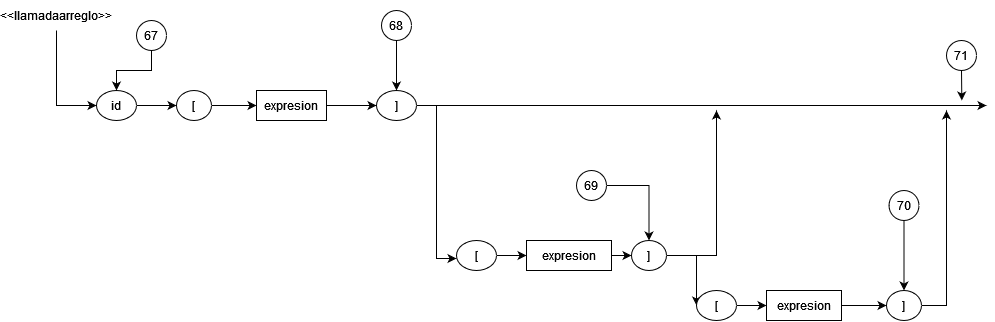

The diagram above was exported from draw.io. Its source (the exported page's mxGraphModel, read from the mxfile embedded in the PNG):
<mxGraphModel dx="918" dy="500" grid="1" gridSize="10" guides="1" tooltips="1" connect="1" arrows="1" fold="1" page="1" pageScale="1" pageWidth="850" pageHeight="1100" math="0" shadow="0">
  <root>
    <mxCell id="0" />
    <mxCell id="1" parent="0" />
    <mxCell id="0ksbqhnBp0vbdOW4E9Nl-6" style="edgeStyle=orthogonalEdgeStyle;rounded=0;orthogonalLoop=1;jettySize=auto;html=1;exitX=0.5;exitY=1;exitDx=0;exitDy=0;entryX=0;entryY=0.5;entryDx=0;entryDy=0;" parent="1" source="0ksbqhnBp0vbdOW4E9Nl-1" target="0ksbqhnBp0vbdOW4E9Nl-2" edge="1">
      <mxGeometry relative="1" as="geometry" />
    </mxCell>
    <mxCell id="0ksbqhnBp0vbdOW4E9Nl-1" value="&amp;lt;&amp;lt;llamadaarreglo&amp;gt;&amp;gt;" style="text;html=1;strokeColor=none;fillColor=none;align=center;verticalAlign=middle;whiteSpace=wrap;rounded=0;" parent="1" vertex="1">
      <mxGeometry x="30" y="160" width="60" height="30" as="geometry" />
    </mxCell>
    <mxCell id="0ksbqhnBp0vbdOW4E9Nl-7" style="edgeStyle=orthogonalEdgeStyle;rounded=0;orthogonalLoop=1;jettySize=auto;html=1;exitX=1;exitY=0.5;exitDx=0;exitDy=0;entryX=0;entryY=0.5;entryDx=0;entryDy=0;" parent="1" source="0ksbqhnBp0vbdOW4E9Nl-2" target="0ksbqhnBp0vbdOW4E9Nl-3" edge="1">
      <mxGeometry relative="1" as="geometry" />
    </mxCell>
    <mxCell id="0ksbqhnBp0vbdOW4E9Nl-2" value="id" style="ellipse;whiteSpace=wrap;html=1;" parent="1" vertex="1">
      <mxGeometry x="100" y="250" width="40" height="30" as="geometry" />
    </mxCell>
    <mxCell id="0ksbqhnBp0vbdOW4E9Nl-8" style="edgeStyle=orthogonalEdgeStyle;rounded=0;orthogonalLoop=1;jettySize=auto;html=1;exitX=1;exitY=0.5;exitDx=0;exitDy=0;entryX=0;entryY=0.5;entryDx=0;entryDy=0;" parent="1" source="0ksbqhnBp0vbdOW4E9Nl-3" target="0ksbqhnBp0vbdOW4E9Nl-4" edge="1">
      <mxGeometry relative="1" as="geometry" />
    </mxCell>
    <mxCell id="0ksbqhnBp0vbdOW4E9Nl-3" value="[" style="ellipse;whiteSpace=wrap;html=1;" parent="1" vertex="1">
      <mxGeometry x="180" y="250" width="35" height="30" as="geometry" />
    </mxCell>
    <mxCell id="0ksbqhnBp0vbdOW4E9Nl-9" style="edgeStyle=orthogonalEdgeStyle;rounded=0;orthogonalLoop=1;jettySize=auto;html=1;exitX=1;exitY=0.5;exitDx=0;exitDy=0;entryX=0;entryY=0.5;entryDx=0;entryDy=0;" parent="1" source="0ksbqhnBp0vbdOW4E9Nl-4" target="0ksbqhnBp0vbdOW4E9Nl-5" edge="1">
      <mxGeometry relative="1" as="geometry" />
    </mxCell>
    <mxCell id="0ksbqhnBp0vbdOW4E9Nl-4" value="expresion" style="rounded=0;whiteSpace=wrap;html=1;" parent="1" vertex="1">
      <mxGeometry x="260" y="250" width="70" height="30" as="geometry" />
    </mxCell>
    <mxCell id="0ksbqhnBp0vbdOW4E9Nl-10" style="edgeStyle=orthogonalEdgeStyle;rounded=0;orthogonalLoop=1;jettySize=auto;html=1;exitX=1;exitY=0.5;exitDx=0;exitDy=0;" parent="1" source="0ksbqhnBp0vbdOW4E9Nl-5" edge="1">
      <mxGeometry relative="1" as="geometry">
        <mxPoint x="990" y="265" as="targetPoint" />
      </mxGeometry>
    </mxCell>
    <mxCell id="0ksbqhnBp0vbdOW4E9Nl-17" style="edgeStyle=orthogonalEdgeStyle;rounded=0;orthogonalLoop=1;jettySize=auto;html=1;exitX=1;exitY=0.5;exitDx=0;exitDy=0;entryX=0;entryY=0.6;entryDx=0;entryDy=0;entryPerimeter=0;" parent="1" source="0ksbqhnBp0vbdOW4E9Nl-5" target="0ksbqhnBp0vbdOW4E9Nl-11" edge="1">
      <mxGeometry relative="1" as="geometry" />
    </mxCell>
    <mxCell id="0ksbqhnBp0vbdOW4E9Nl-5" value="]" style="ellipse;whiteSpace=wrap;html=1;" parent="1" vertex="1">
      <mxGeometry x="380" y="250" width="40" height="30" as="geometry" />
    </mxCell>
    <mxCell id="0ksbqhnBp0vbdOW4E9Nl-18" style="edgeStyle=orthogonalEdgeStyle;rounded=0;orthogonalLoop=1;jettySize=auto;html=1;exitX=1;exitY=0.5;exitDx=0;exitDy=0;entryX=0;entryY=0.5;entryDx=0;entryDy=0;" parent="1" source="0ksbqhnBp0vbdOW4E9Nl-11" target="0ksbqhnBp0vbdOW4E9Nl-12" edge="1">
      <mxGeometry relative="1" as="geometry" />
    </mxCell>
    <mxCell id="0ksbqhnBp0vbdOW4E9Nl-11" value="[" style="ellipse;whiteSpace=wrap;html=1;" parent="1" vertex="1">
      <mxGeometry x="460" y="400" width="40" height="30" as="geometry" />
    </mxCell>
    <mxCell id="0ksbqhnBp0vbdOW4E9Nl-19" style="edgeStyle=orthogonalEdgeStyle;rounded=0;orthogonalLoop=1;jettySize=auto;html=1;exitX=1;exitY=0.5;exitDx=0;exitDy=0;entryX=0;entryY=0.5;entryDx=0;entryDy=0;" parent="1" source="0ksbqhnBp0vbdOW4E9Nl-12" target="0ksbqhnBp0vbdOW4E9Nl-13" edge="1">
      <mxGeometry relative="1" as="geometry" />
    </mxCell>
    <mxCell id="0ksbqhnBp0vbdOW4E9Nl-12" value="expresion" style="rounded=0;whiteSpace=wrap;html=1;" parent="1" vertex="1">
      <mxGeometry x="530" y="400" width="85" height="30" as="geometry" />
    </mxCell>
    <mxCell id="0ksbqhnBp0vbdOW4E9Nl-20" style="edgeStyle=orthogonalEdgeStyle;rounded=0;orthogonalLoop=1;jettySize=auto;html=1;exitX=1;exitY=0.5;exitDx=0;exitDy=0;" parent="1" source="0ksbqhnBp0vbdOW4E9Nl-13" edge="1">
      <mxGeometry relative="1" as="geometry">
        <mxPoint x="720" y="270" as="targetPoint" />
        <Array as="points">
          <mxPoint x="720" y="415" />
        </Array>
      </mxGeometry>
    </mxCell>
    <mxCell id="0ksbqhnBp0vbdOW4E9Nl-21" style="edgeStyle=orthogonalEdgeStyle;rounded=0;orthogonalLoop=1;jettySize=auto;html=1;exitX=1;exitY=0.5;exitDx=0;exitDy=0;entryX=0;entryY=0.5;entryDx=0;entryDy=0;" parent="1" source="0ksbqhnBp0vbdOW4E9Nl-13" target="0ksbqhnBp0vbdOW4E9Nl-14" edge="1">
      <mxGeometry relative="1" as="geometry">
        <Array as="points">
          <mxPoint x="700" y="415" />
        </Array>
      </mxGeometry>
    </mxCell>
    <mxCell id="0ksbqhnBp0vbdOW4E9Nl-13" value="]" style="ellipse;whiteSpace=wrap;html=1;" parent="1" vertex="1">
      <mxGeometry x="635" y="400" width="35" height="30" as="geometry" />
    </mxCell>
    <mxCell id="0ksbqhnBp0vbdOW4E9Nl-22" style="edgeStyle=orthogonalEdgeStyle;rounded=0;orthogonalLoop=1;jettySize=auto;html=1;exitX=1;exitY=0.5;exitDx=0;exitDy=0;entryX=0;entryY=0.5;entryDx=0;entryDy=0;" parent="1" source="0ksbqhnBp0vbdOW4E9Nl-14" target="0ksbqhnBp0vbdOW4E9Nl-15" edge="1">
      <mxGeometry relative="1" as="geometry" />
    </mxCell>
    <mxCell id="0ksbqhnBp0vbdOW4E9Nl-14" value="[" style="ellipse;whiteSpace=wrap;html=1;" parent="1" vertex="1">
      <mxGeometry x="700" y="450" width="40" height="30" as="geometry" />
    </mxCell>
    <mxCell id="0ksbqhnBp0vbdOW4E9Nl-23" style="edgeStyle=orthogonalEdgeStyle;rounded=0;orthogonalLoop=1;jettySize=auto;html=1;exitX=1;exitY=0.5;exitDx=0;exitDy=0;entryX=0;entryY=0.5;entryDx=0;entryDy=0;" parent="1" source="0ksbqhnBp0vbdOW4E9Nl-15" target="0ksbqhnBp0vbdOW4E9Nl-16" edge="1">
      <mxGeometry relative="1" as="geometry" />
    </mxCell>
    <mxCell id="0ksbqhnBp0vbdOW4E9Nl-15" value="expresion" style="rounded=0;whiteSpace=wrap;html=1;" parent="1" vertex="1">
      <mxGeometry x="770" y="450" width="75" height="30" as="geometry" />
    </mxCell>
    <mxCell id="0ksbqhnBp0vbdOW4E9Nl-24" style="edgeStyle=orthogonalEdgeStyle;rounded=0;orthogonalLoop=1;jettySize=auto;html=1;exitX=1;exitY=0.5;exitDx=0;exitDy=0;" parent="1" source="0ksbqhnBp0vbdOW4E9Nl-16" edge="1">
      <mxGeometry relative="1" as="geometry">
        <mxPoint x="950" y="270" as="targetPoint" />
      </mxGeometry>
    </mxCell>
    <mxCell id="0ksbqhnBp0vbdOW4E9Nl-16" value="]" style="ellipse;whiteSpace=wrap;html=1;" parent="1" vertex="1">
      <mxGeometry x="890" y="450" width="35" height="30" as="geometry" />
    </mxCell>
    <mxCell id="7JhIqdnTpxtpg_w5D1Cl-10" style="edgeStyle=orthogonalEdgeStyle;rounded=0;orthogonalLoop=1;jettySize=auto;html=1;exitX=0.5;exitY=1;exitDx=0;exitDy=0;entryX=0.5;entryY=0;entryDx=0;entryDy=0;" edge="1" parent="1" source="7JhIqdnTpxtpg_w5D1Cl-1" target="0ksbqhnBp0vbdOW4E9Nl-16">
      <mxGeometry relative="1" as="geometry" />
    </mxCell>
    <mxCell id="7JhIqdnTpxtpg_w5D1Cl-1" value="70" style="ellipse;whiteSpace=wrap;html=1;aspect=fixed;" vertex="1" parent="1">
      <mxGeometry x="892.5" y="350" width="30" height="30" as="geometry" />
    </mxCell>
    <mxCell id="7JhIqdnTpxtpg_w5D1Cl-9" style="edgeStyle=orthogonalEdgeStyle;rounded=0;orthogonalLoop=1;jettySize=auto;html=1;exitX=1;exitY=0.5;exitDx=0;exitDy=0;entryX=0.5;entryY=0;entryDx=0;entryDy=0;" edge="1" parent="1" source="7JhIqdnTpxtpg_w5D1Cl-2" target="0ksbqhnBp0vbdOW4E9Nl-13">
      <mxGeometry relative="1" as="geometry" />
    </mxCell>
    <mxCell id="7JhIqdnTpxtpg_w5D1Cl-2" value="69" style="ellipse;whiteSpace=wrap;html=1;aspect=fixed;" vertex="1" parent="1">
      <mxGeometry x="580" y="330" width="30" height="30" as="geometry" />
    </mxCell>
    <mxCell id="7JhIqdnTpxtpg_w5D1Cl-8" style="edgeStyle=orthogonalEdgeStyle;rounded=0;orthogonalLoop=1;jettySize=auto;html=1;exitX=0.5;exitY=1;exitDx=0;exitDy=0;entryX=0.5;entryY=0;entryDx=0;entryDy=0;" edge="1" parent="1" source="7JhIqdnTpxtpg_w5D1Cl-3" target="0ksbqhnBp0vbdOW4E9Nl-5">
      <mxGeometry relative="1" as="geometry" />
    </mxCell>
    <mxCell id="7JhIqdnTpxtpg_w5D1Cl-3" value="68" style="ellipse;whiteSpace=wrap;html=1;aspect=fixed;" vertex="1" parent="1">
      <mxGeometry x="385" y="170" width="30" height="30" as="geometry" />
    </mxCell>
    <mxCell id="7JhIqdnTpxtpg_w5D1Cl-11" style="edgeStyle=orthogonalEdgeStyle;rounded=0;orthogonalLoop=1;jettySize=auto;html=1;exitX=0.5;exitY=1;exitDx=0;exitDy=0;" edge="1" parent="1" source="7JhIqdnTpxtpg_w5D1Cl-5">
      <mxGeometry relative="1" as="geometry">
        <mxPoint x="965.3333333333335" y="260" as="targetPoint" />
      </mxGeometry>
    </mxCell>
    <mxCell id="7JhIqdnTpxtpg_w5D1Cl-5" value="71" style="ellipse;whiteSpace=wrap;html=1;aspect=fixed;" vertex="1" parent="1">
      <mxGeometry x="950" y="200" width="30" height="30" as="geometry" />
    </mxCell>
    <mxCell id="7JhIqdnTpxtpg_w5D1Cl-7" style="edgeStyle=orthogonalEdgeStyle;rounded=0;orthogonalLoop=1;jettySize=auto;html=1;exitX=0.5;exitY=1;exitDx=0;exitDy=0;entryX=0.5;entryY=0;entryDx=0;entryDy=0;" edge="1" parent="1" source="7JhIqdnTpxtpg_w5D1Cl-6" target="0ksbqhnBp0vbdOW4E9Nl-2">
      <mxGeometry relative="1" as="geometry" />
    </mxCell>
    <mxCell id="7JhIqdnTpxtpg_w5D1Cl-6" value="67" style="ellipse;whiteSpace=wrap;html=1;aspect=fixed;" vertex="1" parent="1">
      <mxGeometry x="140" y="180" width="30" height="30" as="geometry" />
    </mxCell>
  </root>
</mxGraphModel>